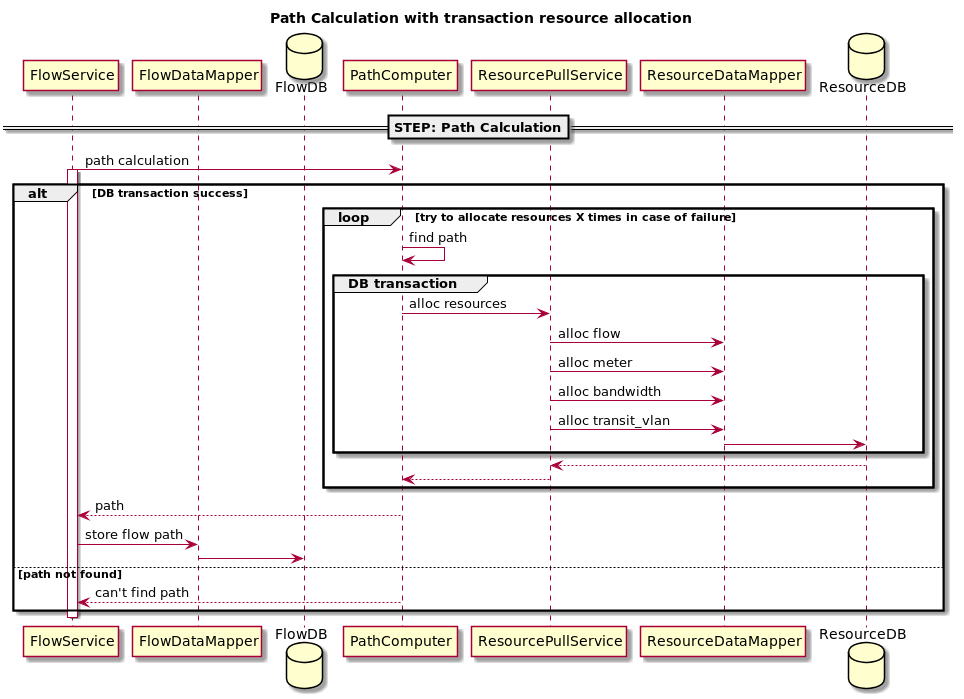

The diagram above was rendered by PlantUML. Its source (embedded in the PNG):
@startuml
title Path Calculation with transaction resource allocation

participant FlowService 
participant FlowDataMapper
database FlowDB
participant PathComputer 
participant ResourcePullService 
participant ResourceDataMapper
database ResourceDB


==STEP: Path Calculation==
FlowService -> PathComputer : path calculation
activate FlowService

alt DB transaction success
  loop try to allocate resources X times in case of failure
    PathComputer -> PathComputer : find path
    group DB transaction
    PathComputer -> ResourcePullService : alloc resources
    ResourcePullService -> ResourceDataMapper : alloc flow
    ResourcePullService -> ResourceDataMapper : alloc meter
    ResourcePullService -> ResourceDataMapper : alloc bandwidth
    ResourcePullService -> ResourceDataMapper : alloc transit_vlan
    ResourceDataMapper -> ResourceDB
    end
    ResourcePullService <-- ResourceDB
    PathComputer <-- ResourcePullService
  end
FlowService <-- PathComputer : path
FlowService -> FlowDataMapper : store flow path
FlowDataMapper -> FlowDB : 

else path not found
FlowService <-- PathComputer : can't find path
end

deactivate FlowService
@enduml